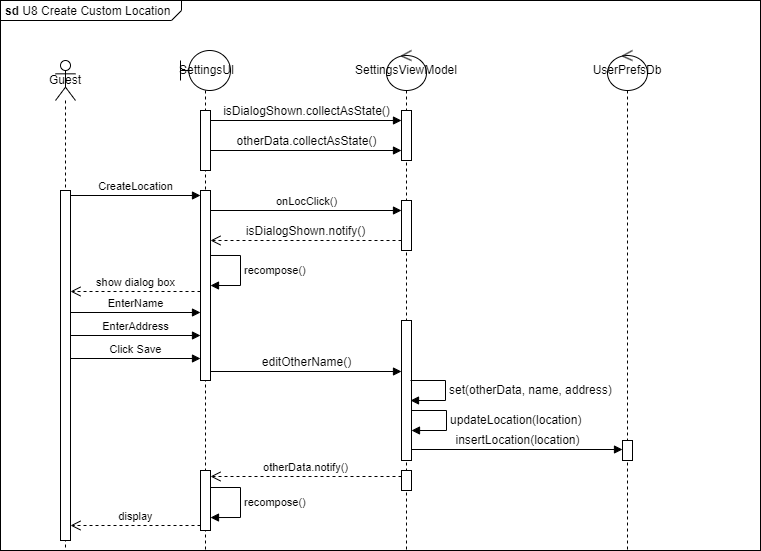

The diagram above was exported from draw.io. Its source (the exported page's mxGraphModel, read from the mxfile embedded in the PNG):
<mxGraphModel dx="1434" dy="782" grid="1" gridSize="10" guides="1" tooltips="1" connect="1" arrows="1" fold="1" page="1" pageScale="1" pageWidth="850" pageHeight="1100" math="0" shadow="0">
  <root>
    <mxCell id="0" />
    <mxCell id="1" parent="0" />
    <mxCell id="JEJzWUPagsvyRloJxvKF-1" value="&lt;p style=&quot;margin:0px;margin-top:4px;margin-left:5px;text-align:left;&quot;&gt;&lt;b&gt;sd&lt;/b&gt;&amp;nbsp;U8 Create Custom Location&lt;/p&gt;" style="html=1;shape=mxgraph.sysml.package;overflow=fill;labelX=181.26;align=left;spacingLeft=5;verticalAlign=top;spacingTop=-3;" parent="1" vertex="1">
      <mxGeometry x="30" y="30" width="760" height="550" as="geometry" />
    </mxCell>
    <mxCell id="JEJzWUPagsvyRloJxvKF-3" value="&lt;h6&gt;&lt;font style=&quot;font-size: 12px; font-weight: normal;&quot;&gt;&amp;nbsp;SettingsUI&lt;/font&gt;&lt;/h6&gt;" style="shape=umlLifeline;perimeter=lifelinePerimeter;whiteSpace=wrap;html=1;container=1;dropTarget=0;collapsible=0;recursiveResize=0;outlineConnect=0;portConstraint=eastwest;newEdgeStyle={&quot;curved&quot;:0,&quot;rounded&quot;:0};participant=umlBoundary;" parent="1" vertex="1">
      <mxGeometry x="210" y="80" width="50" height="500" as="geometry" />
    </mxCell>
    <mxCell id="JEJzWUPagsvyRloJxvKF-4" value="" style="html=1;points=[[0,0,0,0,5],[0,1,0,0,-5],[1,0,0,0,5],[1,1,0,0,-5]];perimeter=orthogonalPerimeter;outlineConnect=0;targetShapes=umlLifeline;portConstraint=eastwest;newEdgeStyle={&quot;curved&quot;:0,&quot;rounded&quot;:0};" parent="JEJzWUPagsvyRloJxvKF-3" vertex="1">
      <mxGeometry x="20" y="140" width="10" height="190" as="geometry" />
    </mxCell>
    <mxCell id="JEJzWUPagsvyRloJxvKF-5" value="" style="html=1;points=[[0,0,0,0,5],[0,1,0,0,-5],[1,0,0,0,5],[1,1,0,0,-5]];perimeter=orthogonalPerimeter;outlineConnect=0;targetShapes=umlLifeline;portConstraint=eastwest;newEdgeStyle={&quot;curved&quot;:0,&quot;rounded&quot;:0};" parent="JEJzWUPagsvyRloJxvKF-3" vertex="1">
      <mxGeometry x="20" y="60" width="10" height="60" as="geometry" />
    </mxCell>
    <mxCell id="z7GFbafqqGwAQBmHVmhv-4" value="" style="html=1;points=[[0,0,0,0,5],[0,1,0,0,-5],[1,0,0,0,5],[1,1,0,0,-5]];perimeter=orthogonalPerimeter;outlineConnect=0;targetShapes=umlLifeline;portConstraint=eastwest;newEdgeStyle={&quot;curved&quot;:0,&quot;rounded&quot;:0};" parent="JEJzWUPagsvyRloJxvKF-3" vertex="1">
      <mxGeometry x="20" y="420" width="10" height="60" as="geometry" />
    </mxCell>
    <mxCell id="JEJzWUPagsvyRloJxvKF-7" value="CreateLocation" style="html=1;verticalAlign=bottom;endArrow=block;curved=0;rounded=0;entryX=0;entryY=0;entryDx=0;entryDy=5;exitX=1;exitY=0;exitDx=0;exitDy=5;exitPerimeter=0;" parent="1" source="JEJzWUPagsvyRloJxvKF-6" target="JEJzWUPagsvyRloJxvKF-4" edge="1">
      <mxGeometry relative="1" as="geometry">
        <mxPoint x="110" y="205" as="sourcePoint" />
      </mxGeometry>
    </mxCell>
    <mxCell id="JEJzWUPagsvyRloJxvKF-8" value="EnterName" style="html=1;verticalAlign=bottom;endArrow=block;curved=0;rounded=0;entryX=0;entryY=0;entryDx=0;entryDy=5;exitX=1;exitY=0;exitDx=0;exitDy=5;exitPerimeter=0;" parent="1" edge="1">
      <mxGeometry relative="1" as="geometry">
        <mxPoint x="100" y="342" as="sourcePoint" />
        <mxPoint x="230" y="342" as="targetPoint" />
      </mxGeometry>
    </mxCell>
    <mxCell id="JEJzWUPagsvyRloJxvKF-9" value="EnterAddress" style="html=1;verticalAlign=bottom;endArrow=block;curved=0;rounded=0;entryX=0;entryY=0;entryDx=0;entryDy=5;exitX=1;exitY=0;exitDx=0;exitDy=5;exitPerimeter=0;" parent="1" edge="1">
      <mxGeometry relative="1" as="geometry">
        <mxPoint x="100" y="365" as="sourcePoint" />
        <mxPoint x="230" y="365" as="targetPoint" />
      </mxGeometry>
    </mxCell>
    <mxCell id="JEJzWUPagsvyRloJxvKF-10" value="&lt;h6 style=&quot;&quot;&gt;&lt;font style=&quot;font-size: 12px; font-weight: normal;&quot;&gt;SettingsViewModel&lt;/font&gt;&lt;/h6&gt;" style="shape=umlLifeline;perimeter=lifelinePerimeter;whiteSpace=wrap;html=1;container=1;dropTarget=0;collapsible=0;recursiveResize=0;outlineConnect=0;portConstraint=eastwest;newEdgeStyle={&quot;curved&quot;:0,&quot;rounded&quot;:0};participant=umlControl;" parent="1" vertex="1">
      <mxGeometry x="416" y="80" width="40" height="500" as="geometry" />
    </mxCell>
    <mxCell id="JEJzWUPagsvyRloJxvKF-11" value="" style="html=1;points=[[0,0,0,0,5],[0,1,0,0,-5],[1,0,0,0,5],[1,1,0,0,-5]];perimeter=orthogonalPerimeter;outlineConnect=0;targetShapes=umlLifeline;portConstraint=eastwest;newEdgeStyle={&quot;curved&quot;:0,&quot;rounded&quot;:0};" parent="JEJzWUPagsvyRloJxvKF-10" vertex="1">
      <mxGeometry x="15" y="60" width="10" height="50" as="geometry" />
    </mxCell>
    <mxCell id="JEJzWUPagsvyRloJxvKF-12" value="" style="html=1;points=[[0,0,0,0,5],[0,1,0,0,-5],[1,0,0,0,5],[1,1,0,0,-5]];perimeter=orthogonalPerimeter;outlineConnect=0;targetShapes=umlLifeline;portConstraint=eastwest;newEdgeStyle={&quot;curved&quot;:0,&quot;rounded&quot;:0};" parent="JEJzWUPagsvyRloJxvKF-10" vertex="1">
      <mxGeometry x="15" y="150" width="10" height="50" as="geometry" />
    </mxCell>
    <mxCell id="JEJzWUPagsvyRloJxvKF-13" value="" style="html=1;points=[[0,0,0,0,5],[0,1,0,0,-5],[1,0,0,0,5],[1,1,0,0,-5]];perimeter=orthogonalPerimeter;outlineConnect=0;targetShapes=umlLifeline;portConstraint=eastwest;newEdgeStyle={&quot;curved&quot;:0,&quot;rounded&quot;:0};" parent="JEJzWUPagsvyRloJxvKF-10" vertex="1">
      <mxGeometry x="15" y="270" width="10" height="140" as="geometry" />
    </mxCell>
    <mxCell id="RMZIUXNmosOMo_l263yh-1" value="&lt;font style=&quot;font-size: 12px;&quot;&gt;updateLocation(location)&lt;/font&gt;" style="html=1;align=left;spacingLeft=2;endArrow=block;rounded=0;edgeStyle=orthogonalEdgeStyle;curved=0;rounded=0;fontSize=12;" parent="JEJzWUPagsvyRloJxvKF-10" source="JEJzWUPagsvyRloJxvKF-13" target="JEJzWUPagsvyRloJxvKF-13" edge="1">
      <mxGeometry relative="1" as="geometry">
        <mxPoint x="30" y="360" as="sourcePoint" />
        <Array as="points">
          <mxPoint x="60" y="360" />
          <mxPoint x="60" y="380" />
        </Array>
        <mxPoint x="30" y="380" as="targetPoint" />
      </mxGeometry>
    </mxCell>
    <mxCell id="z7GFbafqqGwAQBmHVmhv-3" value="" style="html=1;points=[[0,0,0,0,5],[0,1,0,0,-5],[1,0,0,0,5],[1,1,0,0,-5]];perimeter=orthogonalPerimeter;outlineConnect=0;targetShapes=umlLifeline;portConstraint=eastwest;newEdgeStyle={&quot;curved&quot;:0,&quot;rounded&quot;:0};" parent="JEJzWUPagsvyRloJxvKF-10" vertex="1">
      <mxGeometry x="15" y="420" width="10" height="20" as="geometry" />
    </mxCell>
    <mxCell id="JEJzWUPagsvyRloJxvKF-15" value="&lt;font style=&quot;font-size: 12px;&quot;&gt;isDialogShown.collectAsState()&lt;/font&gt;" style="html=1;verticalAlign=bottom;endArrow=block;curved=0;rounded=0;exitX=1;exitY=0;exitDx=0;exitDy=5;exitPerimeter=0;fontSize=12;" parent="1" target="JEJzWUPagsvyRloJxvKF-11" edge="1">
      <mxGeometry relative="1" as="geometry">
        <mxPoint x="240" y="150" as="sourcePoint" />
        <mxPoint x="390" y="150" as="targetPoint" />
      </mxGeometry>
    </mxCell>
    <mxCell id="JEJzWUPagsvyRloJxvKF-16" value="&lt;font style=&quot;font-size: 12px;&quot;&gt;otherData.collectAsState()&lt;/font&gt;" style="html=1;verticalAlign=bottom;endArrow=block;curved=0;rounded=0;exitX=1;exitY=0;exitDx=0;exitDy=5;exitPerimeter=0;fontSize=12;" parent="1" target="JEJzWUPagsvyRloJxvKF-11" edge="1">
      <mxGeometry relative="1" as="geometry">
        <mxPoint x="240" y="180" as="sourcePoint" />
        <mxPoint x="380" y="180" as="targetPoint" />
      </mxGeometry>
    </mxCell>
    <mxCell id="JEJzWUPagsvyRloJxvKF-17" value="onLocClick()" style="html=1;verticalAlign=bottom;endArrow=block;curved=0;rounded=0;" parent="1" target="JEJzWUPagsvyRloJxvKF-12" edge="1">
      <mxGeometry width="80" relative="1" as="geometry">
        <mxPoint x="240" y="240" as="sourcePoint" />
        <mxPoint x="360" y="240" as="targetPoint" />
      </mxGeometry>
    </mxCell>
    <mxCell id="JEJzWUPagsvyRloJxvKF-18" value="&lt;font style=&quot;font-size: 12px;&quot;&gt;isDialogShown.notify()&lt;/font&gt;" style="html=1;verticalAlign=bottom;endArrow=open;dashed=1;endSize=8;curved=0;rounded=0;fontSize=12;" parent="1" source="JEJzWUPagsvyRloJxvKF-12" edge="1">
      <mxGeometry relative="1" as="geometry">
        <mxPoint x="320" y="270" as="sourcePoint" />
        <mxPoint x="240" y="270" as="targetPoint" />
        <Array as="points">
          <mxPoint x="300" y="270" />
        </Array>
      </mxGeometry>
    </mxCell>
    <mxCell id="JEJzWUPagsvyRloJxvKF-19" value="recompose()" style="html=1;align=left;spacingLeft=2;endArrow=block;rounded=0;edgeStyle=orthogonalEdgeStyle;curved=0;rounded=0;" parent="1" edge="1">
      <mxGeometry relative="1" as="geometry">
        <mxPoint x="240" y="284.98" as="sourcePoint" />
        <Array as="points">
          <mxPoint x="270" y="284.98" />
          <mxPoint x="270" y="314.98" />
        </Array>
        <mxPoint x="240" y="315.0170370370371" as="targetPoint" />
      </mxGeometry>
    </mxCell>
    <mxCell id="JEJzWUPagsvyRloJxvKF-20" value="Click Save" style="html=1;verticalAlign=bottom;endArrow=block;curved=0;rounded=0;entryX=0;entryY=0;entryDx=0;entryDy=5;exitX=1;exitY=0;exitDx=0;exitDy=5;exitPerimeter=0;" parent="1" edge="1">
      <mxGeometry relative="1" as="geometry">
        <mxPoint x="100" y="388" as="sourcePoint" />
        <mxPoint x="230" y="388" as="targetPoint" />
      </mxGeometry>
    </mxCell>
    <mxCell id="JEJzWUPagsvyRloJxvKF-21" value="&lt;font style=&quot;font-size: 12px;&quot;&gt;editOtherName()&lt;/font&gt;" style="html=1;verticalAlign=bottom;endArrow=block;curved=0;rounded=0;fontSize=12;" parent="1" edge="1">
      <mxGeometry width="80" relative="1" as="geometry">
        <mxPoint x="240" y="401" as="sourcePoint" />
        <mxPoint x="431" y="401.0000000000001" as="targetPoint" />
      </mxGeometry>
    </mxCell>
    <mxCell id="JEJzWUPagsvyRloJxvKF-22" value="&lt;font style=&quot;font-size: 11px;&quot;&gt;otherData.notify()&lt;/font&gt;" style="html=1;verticalAlign=bottom;endArrow=open;dashed=1;endSize=8;curved=0;rounded=0;" parent="1" source="z7GFbafqqGwAQBmHVmhv-3" target="z7GFbafqqGwAQBmHVmhv-4" edge="1">
      <mxGeometry relative="1" as="geometry">
        <mxPoint x="431" y="506" as="sourcePoint" />
        <mxPoint x="240" y="506" as="targetPoint" />
        <Array as="points">
          <mxPoint x="300" y="506" />
        </Array>
      </mxGeometry>
    </mxCell>
    <mxCell id="JEJzWUPagsvyRloJxvKF-23" value="&lt;font style=&quot;font-size: 12px;&quot;&gt;UserPrefsDb&lt;/font&gt;" style="shape=umlLifeline;perimeter=lifelinePerimeter;whiteSpace=wrap;html=1;container=1;dropTarget=0;collapsible=0;recursiveResize=0;outlineConnect=0;portConstraint=eastwest;newEdgeStyle={&quot;curved&quot;:0,&quot;rounded&quot;:0};participant=umlControl;" parent="1" vertex="1">
      <mxGeometry x="637" y="80" width="40" height="500" as="geometry" />
    </mxCell>
    <mxCell id="JEJzWUPagsvyRloJxvKF-24" value="" style="html=1;points=[[0,0,0,0,5],[0,1,0,0,-5],[1,0,0,0,5],[1,1,0,0,-5]];perimeter=orthogonalPerimeter;outlineConnect=0;targetShapes=umlLifeline;portConstraint=eastwest;newEdgeStyle={&quot;curved&quot;:0,&quot;rounded&quot;:0};" parent="JEJzWUPagsvyRloJxvKF-23" vertex="1">
      <mxGeometry x="15" y="390" width="10" height="20" as="geometry" />
    </mxCell>
    <mxCell id="JEJzWUPagsvyRloJxvKF-25" value="&lt;font style=&quot;font-size: 12px;&quot;&gt;insertLocation(location)&lt;/font&gt;" style="html=1;verticalAlign=bottom;endArrow=block;curved=0;rounded=0;fontSize=12;exitX=1;exitY=1;exitDx=0;exitDy=-5;exitPerimeter=0;" parent="1" edge="1">
      <mxGeometry width="80" relative="1" as="geometry">
        <mxPoint x="441" y="479" as="sourcePoint" />
        <mxPoint x="652" y="479" as="targetPoint" />
      </mxGeometry>
    </mxCell>
    <mxCell id="JEJzWUPagsvyRloJxvKF-26" value="recompose()" style="html=1;align=left;spacingLeft=2;endArrow=block;rounded=0;edgeStyle=orthogonalEdgeStyle;curved=0;rounded=0;" parent="1" edge="1">
      <mxGeometry relative="1" as="geometry">
        <mxPoint x="240" y="517" as="sourcePoint" />
        <Array as="points">
          <mxPoint x="270" y="517" />
          <mxPoint x="270" y="547" />
        </Array>
        <mxPoint x="240" y="547.0370370370371" as="targetPoint" />
      </mxGeometry>
    </mxCell>
    <mxCell id="JEJzWUPagsvyRloJxvKF-14" value="&lt;font style=&quot;font-size: 12px;&quot;&gt;set(otherData, name, address)&lt;/font&gt;" style="html=1;align=left;spacingLeft=2;endArrow=block;rounded=0;edgeStyle=orthogonalEdgeStyle;curved=0;rounded=0;fontSize=12;" parent="1" edge="1">
      <mxGeometry relative="1" as="geometry">
        <mxPoint x="440" y="410.0044827586207" as="sourcePoint" />
        <Array as="points">
          <mxPoint x="475" y="409.97" />
          <mxPoint x="475" y="429.97" />
        </Array>
        <mxPoint x="440" y="430.0044827586207" as="targetPoint" />
      </mxGeometry>
    </mxCell>
    <mxCell id="z7GFbafqqGwAQBmHVmhv-1" value="Guest" style="shape=umlLifeline;perimeter=lifelinePerimeter;whiteSpace=wrap;html=1;container=1;dropTarget=0;collapsible=0;recursiveResize=0;outlineConnect=0;portConstraint=eastwest;newEdgeStyle={&quot;curved&quot;:0,&quot;rounded&quot;:0};participant=umlActor;" parent="1" vertex="1">
      <mxGeometry x="85" y="90" width="20" height="490" as="geometry" />
    </mxCell>
    <mxCell id="JEJzWUPagsvyRloJxvKF-6" value="" style="html=1;points=[[0,0,0,0,5],[0,1,0,0,-5],[1,0,0,0,5],[1,1,0,0,-5]];perimeter=orthogonalPerimeter;outlineConnect=0;targetShapes=umlLifeline;portConstraint=eastwest;newEdgeStyle={&quot;curved&quot;:0,&quot;rounded&quot;:0};" parent="1" vertex="1">
      <mxGeometry x="90" y="220" width="10" height="350" as="geometry" />
    </mxCell>
    <mxCell id="z7GFbafqqGwAQBmHVmhv-2" value="display" style="html=1;verticalAlign=bottom;endArrow=open;dashed=1;endSize=8;curved=0;rounded=0;" parent="1" edge="1">
      <mxGeometry relative="1" as="geometry">
        <mxPoint x="230" y="555" as="sourcePoint" />
        <mxPoint x="100" y="555" as="targetPoint" />
      </mxGeometry>
    </mxCell>
    <mxCell id="z7GFbafqqGwAQBmHVmhv-5" value="show dialog box" style="html=1;verticalAlign=bottom;endArrow=open;dashed=1;endSize=8;curved=0;rounded=0;" parent="1" edge="1">
      <mxGeometry relative="1" as="geometry">
        <mxPoint x="230" y="321" as="sourcePoint" />
        <mxPoint x="100" y="321" as="targetPoint" />
      </mxGeometry>
    </mxCell>
  </root>
</mxGraphModel>